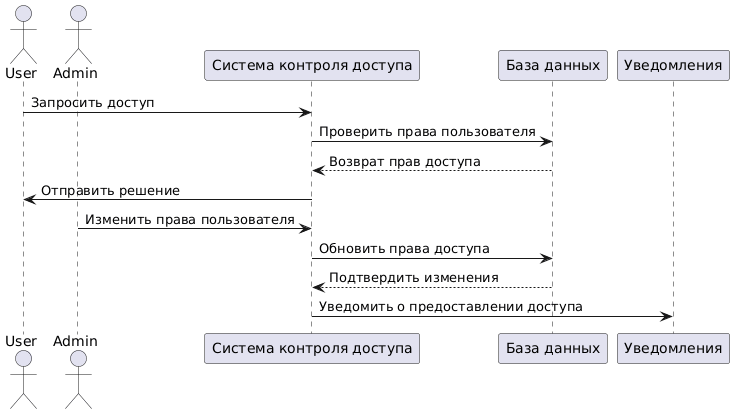

The diagram above was rendered by PlantUML. Its source (embedded in the PNG):
@startuml
actor User
actor Admin
participant "Система контроля доступа" as AccessControl
participant "База данных" as DB
participant "Уведомления" as Notifications

User -> AccessControl : Запросить доступ
AccessControl -> DB : Проверить права пользователя
DB --> AccessControl : Возврат прав доступа
AccessControl -> User : Отправить решение

Admin -> AccessControl : Изменить права пользователя
AccessControl -> DB : Обновить права доступа
DB --> AccessControl : Подтвердить изменения
AccessControl -> Notifications : Уведомить о предоставлении доступа
@enduml